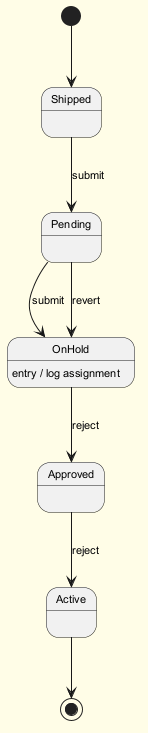

The diagram above was rendered by PlantUML. Its source (embedded in the PNG):
@startuml
skinparam backgroundColor #FFFDE7
skinparam classBackgroundColor #FFF9C4
skinparam classBorderColor #F57F17
skinparam defaultFontSize 11
[*] --> Shipped
Shipped --> Pending : submit
Pending --> OnHold : submit
OnHold --> Approved : reject
OnHold : entry / log assignment
Approved --> Active : reject
Pending --> OnHold : revert
Active --> [*]
@enduml